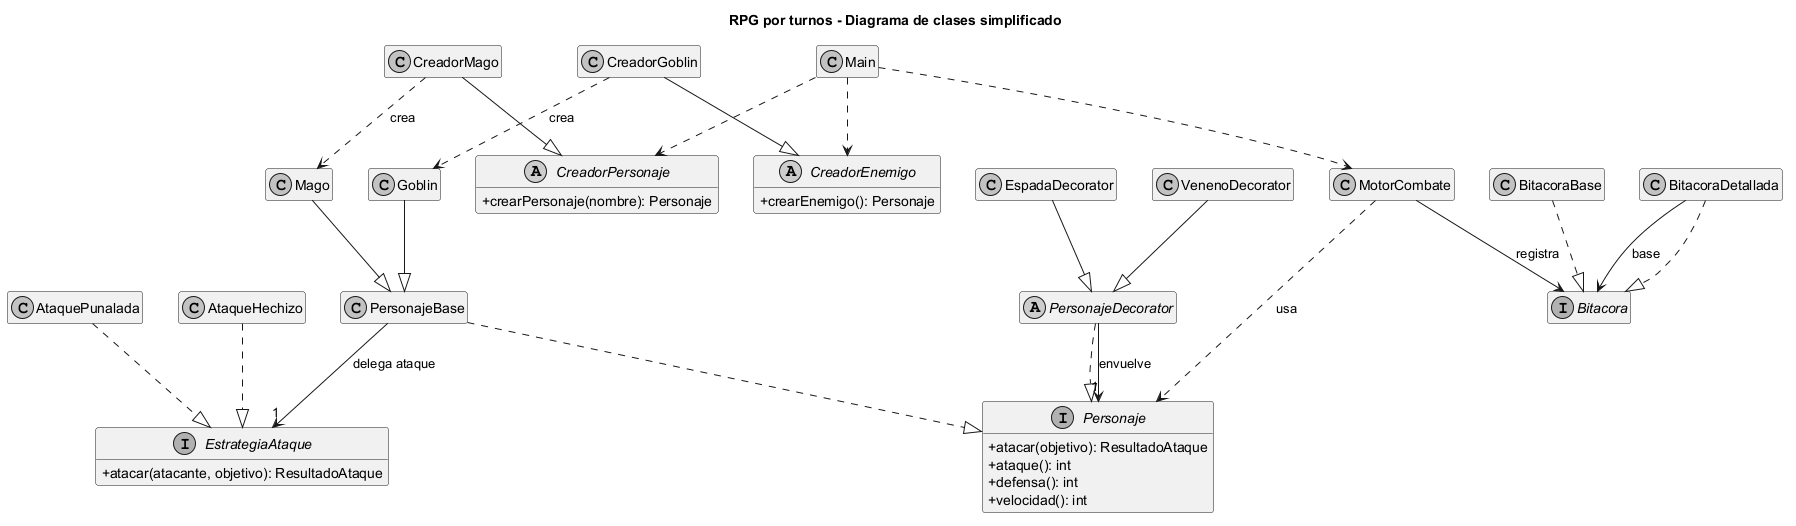

The diagram above was rendered by PlantUML. Its source (embedded in the PNG):
@startuml
title RPG por turnos - Diagrama de clases simplificado
skinparam monochrome true
skinparam shadowing false
skinparam classAttributeIconSize 0
top to bottom direction
hide empty members

class Main
class MotorCombate
interface Personaje {
  +atacar(objetivo): ResultadoAtaque
  +ataque(): int
  +defensa(): int
  +velocidad(): int
}
class PersonajeBase
class Mago
class Goblin
abstract class CreadorPersonaje {
  +crearPersonaje(nombre): Personaje
}
abstract class CreadorEnemigo {
  +crearEnemigo(): Personaje
}
class CreadorMago
class CreadorGoblin
interface EstrategiaAtaque {
  +atacar(atacante, objetivo): ResultadoAtaque
}
class AtaqueHechizo
class AtaquePunalada
abstract class PersonajeDecorator
class EspadaDecorator
class VenenoDecorator
interface Bitacora
class BitacoraBase
class BitacoraDetallada

Main ..> MotorCombate
Main ..> CreadorPersonaje
Main ..> CreadorEnemigo
MotorCombate ..> Personaje : usa
MotorCombate --> Bitacora : registra
BitacoraBase ..|> Bitacora
BitacoraDetallada ..|> Bitacora
BitacoraDetallada --> Bitacora : base
PersonajeBase ..|> Personaje
PersonajeDecorator ..|> Personaje
PersonajeDecorator --> "1" Personaje : envuelve
EspadaDecorator --|> PersonajeDecorator
VenenoDecorator --|> PersonajeDecorator
PersonajeBase --> "1" EstrategiaAtaque : delega ataque
AtaqueHechizo ..|> EstrategiaAtaque
AtaquePunalada ..|> EstrategiaAtaque
CreadorMago --|> CreadorPersonaje
CreadorGoblin --|> CreadorEnemigo
CreadorMago ..> Mago : crea
CreadorGoblin ..> Goblin : crea
Mago --|> PersonajeBase
Goblin --|> PersonajeBase
@enduml